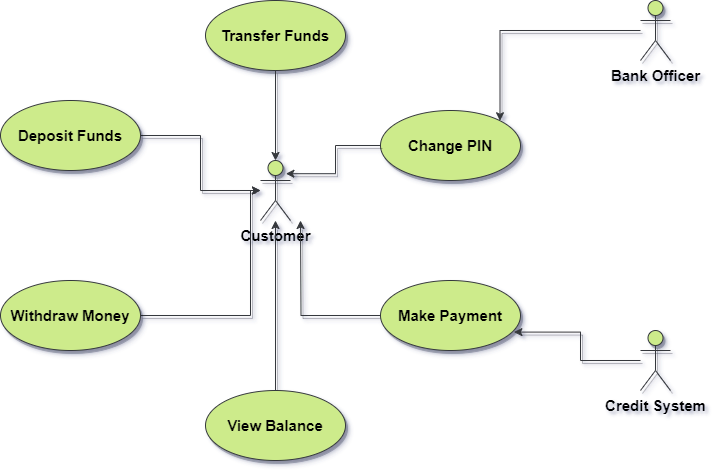

The diagram above was exported from draw.io. Its source (the exported page's mxGraphModel, read from the mxfile embedded in the PNG):
<mxGraphModel dx="943" dy="574" grid="1" gridSize="10" guides="1" tooltips="1" connect="1" arrows="1" fold="1" page="1" pageScale="1" pageWidth="850" pageHeight="1100" math="0" shadow="0">
  <root>
    <mxCell id="0" />
    <mxCell id="1" parent="0" />
    <mxCell id="BXWp8r3Bs-3OQ3Xysohb-21" value="Customer" style="shape=umlActor;verticalLabelPosition=bottom;verticalAlign=top;html=1;fontStyle=1;fontSize=15;align=center;horizontal=1;labelBackgroundColor=none;fillColor=#cdeb8b;strokeColor=#36393d;shadow=1;" vertex="1" parent="1">
      <mxGeometry x="390" y="200" width="30" height="60" as="geometry" />
    </mxCell>
    <mxCell id="BXWp8r3Bs-3OQ3Xysohb-22" value="Transfer Funds" style="ellipse;whiteSpace=wrap;html=1;fontStyle=1;fontSize=15;align=center;horizontal=1;labelBackgroundColor=none;fillColor=#cdeb8b;strokeColor=#36393d;shadow=1;" vertex="1" parent="1">
      <mxGeometry x="335" y="40" width="140" height="70" as="geometry" />
    </mxCell>
    <mxCell id="BXWp8r3Bs-3OQ3Xysohb-23" style="edgeStyle=orthogonalEdgeStyle;rounded=0;orthogonalLoop=1;jettySize=auto;html=1;entryX=0.5;entryY=0;entryDx=0;entryDy=0;entryPerimeter=0;fontStyle=1;fontSize=15;align=center;horizontal=1;fontColor=#CC0000;labelBackgroundColor=none;fillColor=#cdeb8b;strokeColor=#36393d;shadow=1;" edge="1" parent="1" source="BXWp8r3Bs-3OQ3Xysohb-22" target="BXWp8r3Bs-3OQ3Xysohb-21">
      <mxGeometry relative="1" as="geometry" />
    </mxCell>
    <mxCell id="BXWp8r3Bs-3OQ3Xysohb-25" style="edgeStyle=orthogonalEdgeStyle;rounded=0;orthogonalLoop=1;jettySize=auto;html=1;fontStyle=1;fontSize=15;align=center;horizontal=1;fontColor=#CC0000;labelBackgroundColor=none;fillColor=#cdeb8b;strokeColor=#36393d;shadow=1;" edge="1" parent="1" source="BXWp8r3Bs-3OQ3Xysohb-24" target="BXWp8r3Bs-3OQ3Xysohb-21">
      <mxGeometry relative="1" as="geometry" />
    </mxCell>
    <mxCell id="BXWp8r3Bs-3OQ3Xysohb-24" value="Deposit Funds" style="ellipse;whiteSpace=wrap;html=1;fontStyle=1;fontSize=15;align=center;horizontal=1;labelBackgroundColor=none;fillColor=#cdeb8b;strokeColor=#36393d;shadow=1;" vertex="1" parent="1">
      <mxGeometry x="130" y="140" width="140" height="70" as="geometry" />
    </mxCell>
    <mxCell id="BXWp8r3Bs-3OQ3Xysohb-27" style="edgeStyle=orthogonalEdgeStyle;rounded=0;orthogonalLoop=1;jettySize=auto;html=1;fontStyle=1;fontSize=15;align=center;horizontal=1;fontColor=#CC0000;labelBackgroundColor=none;fillColor=#cdeb8b;strokeColor=#36393d;shadow=1;" edge="1" parent="1" source="BXWp8r3Bs-3OQ3Xysohb-26" target="BXWp8r3Bs-3OQ3Xysohb-21">
      <mxGeometry relative="1" as="geometry">
        <Array as="points">
          <mxPoint x="380" y="355" />
          <mxPoint x="380" y="230" />
        </Array>
      </mxGeometry>
    </mxCell>
    <mxCell id="BXWp8r3Bs-3OQ3Xysohb-26" value="Withdraw Money" style="ellipse;whiteSpace=wrap;html=1;fontStyle=1;fontSize=15;align=center;horizontal=1;labelBackgroundColor=none;fillColor=#cdeb8b;strokeColor=#36393d;shadow=1;" vertex="1" parent="1">
      <mxGeometry x="130" y="320" width="140" height="70" as="geometry" />
    </mxCell>
    <mxCell id="BXWp8r3Bs-3OQ3Xysohb-29" style="edgeStyle=orthogonalEdgeStyle;rounded=0;orthogonalLoop=1;jettySize=auto;html=1;fontStyle=1;fontSize=15;align=center;horizontal=1;fontColor=#CC0000;labelBackgroundColor=none;fillColor=#cdeb8b;strokeColor=#36393d;shadow=1;" edge="1" parent="1" source="BXWp8r3Bs-3OQ3Xysohb-28" target="BXWp8r3Bs-3OQ3Xysohb-21">
      <mxGeometry relative="1" as="geometry" />
    </mxCell>
    <mxCell id="BXWp8r3Bs-3OQ3Xysohb-28" value="View Balance" style="ellipse;whiteSpace=wrap;html=1;fontStyle=1;fontSize=15;align=center;horizontal=1;labelBackgroundColor=none;fillColor=#cdeb8b;strokeColor=#36393d;shadow=1;" vertex="1" parent="1">
      <mxGeometry x="335" y="430" width="140" height="70" as="geometry" />
    </mxCell>
    <mxCell id="BXWp8r3Bs-3OQ3Xysohb-30" value="Change PIN" style="ellipse;whiteSpace=wrap;html=1;fontStyle=1;fontSize=15;align=center;horizontal=1;labelBackgroundColor=none;fillColor=#cdeb8b;strokeColor=#36393d;shadow=1;" vertex="1" parent="1">
      <mxGeometry x="510" y="150" width="140" height="70" as="geometry" />
    </mxCell>
    <mxCell id="BXWp8r3Bs-3OQ3Xysohb-31" style="edgeStyle=orthogonalEdgeStyle;rounded=0;orthogonalLoop=1;jettySize=auto;html=1;entryX=0.847;entryY=0.22;entryDx=0;entryDy=0;entryPerimeter=0;fontStyle=1;fontSize=15;align=center;horizontal=1;fontColor=#CC0000;labelBackgroundColor=none;fillColor=#cdeb8b;strokeColor=#36393d;shadow=1;" edge="1" parent="1" source="BXWp8r3Bs-3OQ3Xysohb-30" target="BXWp8r3Bs-3OQ3Xysohb-21">
      <mxGeometry relative="1" as="geometry" />
    </mxCell>
    <mxCell id="BXWp8r3Bs-3OQ3Xysohb-33" style="edgeStyle=orthogonalEdgeStyle;rounded=0;orthogonalLoop=1;jettySize=auto;html=1;fontStyle=1;fontSize=15;align=center;horizontal=1;fontColor=#CC0000;labelBackgroundColor=none;fillColor=#cdeb8b;strokeColor=#36393d;shadow=1;" edge="1" parent="1" source="BXWp8r3Bs-3OQ3Xysohb-32">
      <mxGeometry relative="1" as="geometry">
        <mxPoint x="430" y="260" as="targetPoint" />
      </mxGeometry>
    </mxCell>
    <mxCell id="BXWp8r3Bs-3OQ3Xysohb-32" value="Make Payment" style="ellipse;whiteSpace=wrap;html=1;fontStyle=1;fontSize=15;align=center;horizontal=1;labelBackgroundColor=none;fillColor=#cdeb8b;strokeColor=#36393d;shadow=1;" vertex="1" parent="1">
      <mxGeometry x="510" y="320" width="140" height="70" as="geometry" />
    </mxCell>
    <mxCell id="BXWp8r3Bs-3OQ3Xysohb-36" style="edgeStyle=orthogonalEdgeStyle;rounded=0;orthogonalLoop=1;jettySize=auto;html=1;entryX=1;entryY=0;entryDx=0;entryDy=0;fontStyle=1;fontSize=15;align=center;horizontal=1;fontColor=#CC0000;labelBackgroundColor=none;fillColor=#cdeb8b;strokeColor=#36393d;shadow=1;" edge="1" parent="1" source="BXWp8r3Bs-3OQ3Xysohb-35" target="BXWp8r3Bs-3OQ3Xysohb-30">
      <mxGeometry relative="1" as="geometry" />
    </mxCell>
    <mxCell id="BXWp8r3Bs-3OQ3Xysohb-35" value="Bank Officer" style="shape=umlActor;verticalLabelPosition=bottom;verticalAlign=top;html=1;fontStyle=1;fontSize=15;align=center;horizontal=1;labelBackgroundColor=none;fillColor=#cdeb8b;strokeColor=#36393d;shadow=1;" vertex="1" parent="1">
      <mxGeometry x="770" y="40" width="30" height="60" as="geometry" />
    </mxCell>
    <mxCell id="BXWp8r3Bs-3OQ3Xysohb-37" value="Credit System" style="shape=umlActor;verticalLabelPosition=bottom;verticalAlign=top;html=1;fontStyle=1;fontSize=15;align=center;horizontal=1;labelBackgroundColor=none;fillColor=#cdeb8b;strokeColor=#36393d;shadow=1;" vertex="1" parent="1">
      <mxGeometry x="770" y="370" width="30" height="60" as="geometry" />
    </mxCell>
    <mxCell id="BXWp8r3Bs-3OQ3Xysohb-38" style="edgeStyle=orthogonalEdgeStyle;rounded=0;orthogonalLoop=1;jettySize=auto;html=1;entryX=0.953;entryY=0.737;entryDx=0;entryDy=0;entryPerimeter=0;fontStyle=1;fontSize=15;align=center;horizontal=1;fontColor=#CC0000;labelBackgroundColor=none;fillColor=#cdeb8b;strokeColor=#36393d;shadow=1;" edge="1" parent="1" source="BXWp8r3Bs-3OQ3Xysohb-37" target="BXWp8r3Bs-3OQ3Xysohb-32">
      <mxGeometry relative="1" as="geometry" />
    </mxCell>
  </root>
</mxGraphModel>